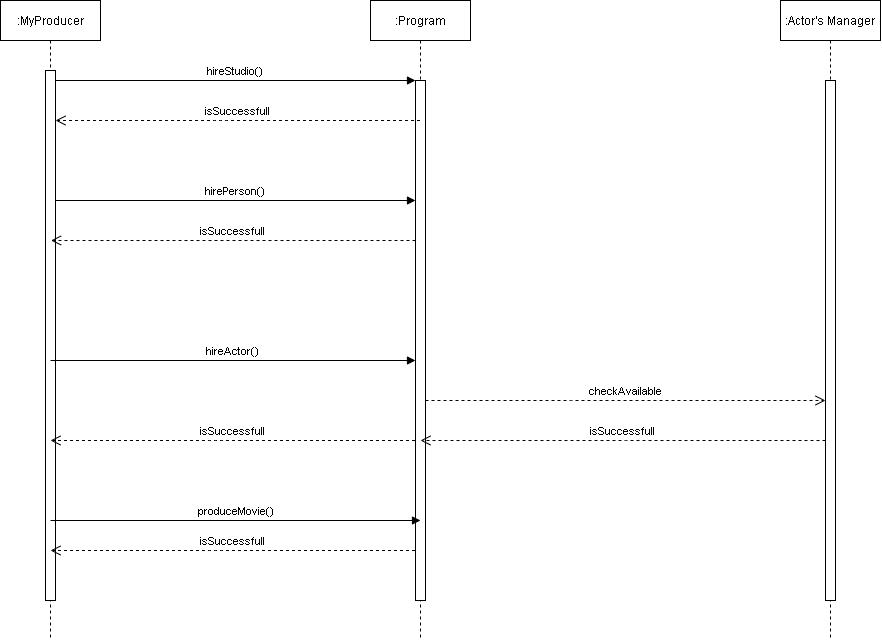

The diagram above was exported from draw.io. Its source (the exported page's mxGraphModel, read from the mxfile embedded in the PNG):
<mxGraphModel dx="1153" dy="643" grid="1" gridSize="10" guides="1" tooltips="1" connect="1" arrows="1" fold="1" page="1" pageScale="1" pageWidth="850" pageHeight="1100" math="0" shadow="0">
  <root>
    <mxCell id="0" />
    <mxCell id="1" parent="0" />
    <mxCell id="3nuBFxr9cyL0pnOWT2aG-1" value=":MyProducer" style="shape=umlLifeline;perimeter=lifelinePerimeter;container=1;collapsible=0;recursiveResize=0;rounded=0;shadow=0;strokeWidth=1;" parent="1" vertex="1">
      <mxGeometry x="70" y="80" width="100" height="640" as="geometry" />
    </mxCell>
    <mxCell id="3nuBFxr9cyL0pnOWT2aG-2" value="" style="points=[];perimeter=orthogonalPerimeter;rounded=0;shadow=0;strokeWidth=1;" parent="3nuBFxr9cyL0pnOWT2aG-1" vertex="1">
      <mxGeometry x="45" y="70" width="10" height="530" as="geometry" />
    </mxCell>
    <mxCell id="3nuBFxr9cyL0pnOWT2aG-5" value=":Program" style="shape=umlLifeline;perimeter=lifelinePerimeter;container=1;collapsible=0;recursiveResize=0;rounded=0;shadow=0;strokeWidth=1;" parent="1" vertex="1">
      <mxGeometry x="440" y="80" width="100" height="640" as="geometry" />
    </mxCell>
    <mxCell id="3nuBFxr9cyL0pnOWT2aG-6" value="" style="points=[];perimeter=orthogonalPerimeter;rounded=0;shadow=0;strokeWidth=1;" parent="3nuBFxr9cyL0pnOWT2aG-5" vertex="1">
      <mxGeometry x="45" y="80" width="10" height="520" as="geometry" />
    </mxCell>
    <mxCell id="3nuBFxr9cyL0pnOWT2aG-7" value="isSuccessfull" style="verticalAlign=bottom;endArrow=open;dashed=1;endSize=8;shadow=0;strokeWidth=1;" parent="1" source="3nuBFxr9cyL0pnOWT2aG-5" target="3nuBFxr9cyL0pnOWT2aG-2" edge="1">
      <mxGeometry x="-0.0012" relative="1" as="geometry">
        <mxPoint x="275" y="236" as="targetPoint" />
        <Array as="points">
          <mxPoint x="290" y="200" />
        </Array>
        <mxPoint as="offset" />
      </mxGeometry>
    </mxCell>
    <mxCell id="3nuBFxr9cyL0pnOWT2aG-8" value="hireStudio()" style="verticalAlign=bottom;endArrow=block;entryX=0;entryY=0;shadow=0;strokeWidth=1;" parent="1" source="3nuBFxr9cyL0pnOWT2aG-2" target="3nuBFxr9cyL0pnOWT2aG-6" edge="1">
      <mxGeometry relative="1" as="geometry">
        <mxPoint x="275" y="160" as="sourcePoint" />
      </mxGeometry>
    </mxCell>
    <mxCell id="ySHHtGeBBIifzQot_DdD-2" value="hirePerson()" style="verticalAlign=bottom;endArrow=block;entryX=0;entryY=0;shadow=0;strokeWidth=1;" edge="1" parent="1">
      <mxGeometry relative="1" as="geometry">
        <mxPoint x="125" y="280.00000000000125" as="sourcePoint" />
        <mxPoint x="485" y="280.00000000000125" as="targetPoint" />
      </mxGeometry>
    </mxCell>
    <mxCell id="ySHHtGeBBIifzQot_DdD-1" value="isSuccessfull" style="verticalAlign=bottom;endArrow=open;dashed=1;endSize=8;shadow=0;strokeWidth=1;" edge="1" parent="1">
      <mxGeometry x="-0.0012" relative="1" as="geometry">
        <mxPoint x="120.5" y="320" as="targetPoint" />
        <mxPoint x="485" y="320" as="sourcePoint" />
        <Array as="points">
          <mxPoint x="285.5" y="320" />
        </Array>
        <mxPoint as="offset" />
      </mxGeometry>
    </mxCell>
    <mxCell id="ySHHtGeBBIifzQot_DdD-7" value=":Actor's Manager" style="shape=umlLifeline;perimeter=lifelinePerimeter;container=1;collapsible=0;recursiveResize=0;rounded=0;shadow=0;strokeWidth=1;" vertex="1" parent="1">
      <mxGeometry x="850" y="80" width="100" height="640" as="geometry" />
    </mxCell>
    <mxCell id="ySHHtGeBBIifzQot_DdD-8" value="" style="points=[];perimeter=orthogonalPerimeter;rounded=0;shadow=0;strokeWidth=1;" vertex="1" parent="ySHHtGeBBIifzQot_DdD-7">
      <mxGeometry x="45" y="80" width="10" height="520" as="geometry" />
    </mxCell>
    <mxCell id="ySHHtGeBBIifzQot_DdD-12" value="isSuccessfull" style="verticalAlign=bottom;endArrow=open;dashed=1;endSize=8;shadow=0;strokeWidth=1;" edge="1" parent="ySHHtGeBBIifzQot_DdD-7" source="ySHHtGeBBIifzQot_DdD-8">
      <mxGeometry x="-0.0012" relative="1" as="geometry">
        <mxPoint x="-360" y="440" as="targetPoint" />
        <mxPoint x="30" y="440" as="sourcePoint" />
        <Array as="points">
          <mxPoint x="-145" y="440" />
        </Array>
        <mxPoint as="offset" />
      </mxGeometry>
    </mxCell>
    <mxCell id="ySHHtGeBBIifzQot_DdD-9" value="hireActor()" style="verticalAlign=bottom;endArrow=block;shadow=0;strokeWidth=1;" edge="1" parent="1" target="3nuBFxr9cyL0pnOWT2aG-6">
      <mxGeometry relative="1" as="geometry">
        <mxPoint x="120" y="440" as="sourcePoint" />
        <mxPoint x="480" y="440.00000000000125" as="targetPoint" />
      </mxGeometry>
    </mxCell>
    <mxCell id="ySHHtGeBBIifzQot_DdD-11" value="checkAvailable" style="verticalAlign=bottom;endArrow=open;dashed=1;endSize=8;shadow=0;strokeWidth=1;" edge="1" parent="1" source="3nuBFxr9cyL0pnOWT2aG-6" target="ySHHtGeBBIifzQot_DdD-8">
      <mxGeometry x="-0.0012" relative="1" as="geometry">
        <mxPoint x="890" y="480" as="targetPoint" />
        <mxPoint x="510" y="480" as="sourcePoint" />
        <Array as="points">
          <mxPoint x="650" y="480" />
          <mxPoint x="760" y="480" />
        </Array>
        <mxPoint as="offset" />
      </mxGeometry>
    </mxCell>
    <mxCell id="ySHHtGeBBIifzQot_DdD-13" value="isSuccessfull" style="verticalAlign=bottom;endArrow=open;dashed=1;endSize=8;shadow=0;strokeWidth=1;" edge="1" parent="1">
      <mxGeometry x="-0.0012" relative="1" as="geometry">
        <mxPoint x="120" y="520" as="targetPoint" />
        <mxPoint x="484.5" y="520" as="sourcePoint" />
        <Array as="points">
          <mxPoint x="285" y="520" />
        </Array>
        <mxPoint as="offset" />
      </mxGeometry>
    </mxCell>
    <mxCell id="ySHHtGeBBIifzQot_DdD-14" value="produceMovie()" style="verticalAlign=bottom;endArrow=block;shadow=0;strokeWidth=1;" edge="1" parent="1">
      <mxGeometry relative="1" as="geometry">
        <mxPoint x="120" y="600" as="sourcePoint" />
        <mxPoint x="490" y="600" as="targetPoint" />
      </mxGeometry>
    </mxCell>
    <mxCell id="ySHHtGeBBIifzQot_DdD-15" value="isSuccessfull" style="verticalAlign=bottom;endArrow=open;dashed=1;endSize=8;shadow=0;strokeWidth=1;" edge="1" parent="1">
      <mxGeometry x="-0.0012" relative="1" as="geometry">
        <mxPoint x="120" y="630" as="targetPoint" />
        <mxPoint x="484.5" y="630" as="sourcePoint" />
        <Array as="points">
          <mxPoint x="285" y="630" />
        </Array>
        <mxPoint as="offset" />
      </mxGeometry>
    </mxCell>
  </root>
</mxGraphModel>